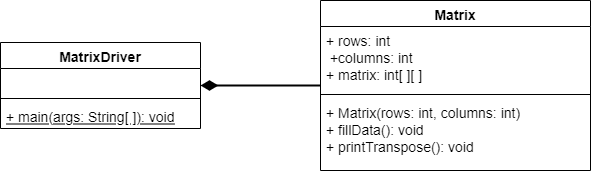

The diagram above was exported from draw.io. Its source (the exported page's mxGraphModel, read from the mxfile embedded in the PNG):
<mxGraphModel dx="1101" dy="865" grid="1" gridSize="10" guides="1" tooltips="1" connect="1" arrows="1" fold="1" page="1" pageScale="1" pageWidth="850" pageHeight="1100" math="0" shadow="0">
  <root>
    <mxCell id="0" />
    <mxCell id="1" parent="0" />
    <mxCell id="jh4RO59bPd3VgdeS73xw-1" value="MatrixDriver" style="swimlane;fontStyle=1;align=center;verticalAlign=top;childLayout=stackLayout;horizontal=1;startSize=26;horizontalStack=0;resizeParent=1;resizeParentMax=0;resizeLast=0;collapsible=1;marginBottom=0;fontSize=14;" vertex="1" parent="1">
      <mxGeometry x="80" y="190" width="200" height="86" as="geometry" />
    </mxCell>
    <mxCell id="jh4RO59bPd3VgdeS73xw-2" value=" " style="text;strokeColor=none;fillColor=none;align=left;verticalAlign=top;spacingLeft=4;spacingRight=4;overflow=hidden;rotatable=0;points=[[0,0.5],[1,0.5]];portConstraint=eastwest;fontSize=14;" vertex="1" parent="jh4RO59bPd3VgdeS73xw-1">
      <mxGeometry y="26" width="200" height="26" as="geometry" />
    </mxCell>
    <mxCell id="jh4RO59bPd3VgdeS73xw-3" value="" style="line;strokeWidth=1;fillColor=none;align=left;verticalAlign=middle;spacingTop=-1;spacingLeft=3;spacingRight=3;rotatable=0;labelPosition=right;points=[];portConstraint=eastwest;" vertex="1" parent="jh4RO59bPd3VgdeS73xw-1">
      <mxGeometry y="52" width="200" height="8" as="geometry" />
    </mxCell>
    <mxCell id="jh4RO59bPd3VgdeS73xw-4" value="+ main(args: String[ ]): void" style="text;strokeColor=none;fillColor=none;align=left;verticalAlign=top;spacingLeft=4;spacingRight=4;overflow=hidden;rotatable=0;points=[[0,0.5],[1,0.5]];portConstraint=eastwest;fontSize=14;fontStyle=4" vertex="1" parent="jh4RO59bPd3VgdeS73xw-1">
      <mxGeometry y="60" width="200" height="26" as="geometry" />
    </mxCell>
    <mxCell id="jh4RO59bPd3VgdeS73xw-9" style="edgeStyle=orthogonalEdgeStyle;rounded=0;orthogonalLoop=1;jettySize=auto;html=1;fontSize=14;endArrow=diamondThin;endFill=1;endSize=12;strokeWidth=2;" edge="1" parent="1" source="jh4RO59bPd3VgdeS73xw-5" target="jh4RO59bPd3VgdeS73xw-1">
      <mxGeometry relative="1" as="geometry" />
    </mxCell>
    <mxCell id="jh4RO59bPd3VgdeS73xw-5" value="Matrix" style="swimlane;fontStyle=1;align=center;verticalAlign=top;childLayout=stackLayout;horizontal=1;startSize=26;horizontalStack=0;resizeParent=1;resizeParentMax=0;resizeLast=0;collapsible=1;marginBottom=0;fontSize=14;" vertex="1" parent="1">
      <mxGeometry x="400" y="148" width="270" height="170" as="geometry" />
    </mxCell>
    <mxCell id="jh4RO59bPd3VgdeS73xw-6" value="+ rows: int&#10; +columns: int&#10;+ matrix: int[ ][ ]" style="text;strokeColor=none;fillColor=none;align=left;verticalAlign=top;spacingLeft=4;spacingRight=4;overflow=hidden;rotatable=0;points=[[0,0.5],[1,0.5]];portConstraint=eastwest;fontSize=14;" vertex="1" parent="jh4RO59bPd3VgdeS73xw-5">
      <mxGeometry y="26" width="270" height="64" as="geometry" />
    </mxCell>
    <mxCell id="jh4RO59bPd3VgdeS73xw-7" value="" style="line;strokeWidth=1;fillColor=none;align=left;verticalAlign=middle;spacingTop=-1;spacingLeft=3;spacingRight=3;rotatable=0;labelPosition=right;points=[];portConstraint=eastwest;" vertex="1" parent="jh4RO59bPd3VgdeS73xw-5">
      <mxGeometry y="90" width="270" height="8" as="geometry" />
    </mxCell>
    <mxCell id="jh4RO59bPd3VgdeS73xw-8" value="+ Matrix(rows: int, columns: int)&#10;+ fillData(): void&#10;+ printTranspose(): void" style="text;strokeColor=none;fillColor=none;align=left;verticalAlign=top;spacingLeft=4;spacingRight=4;overflow=hidden;rotatable=0;points=[[0,0.5],[1,0.5]];portConstraint=eastwest;fontSize=14;" vertex="1" parent="jh4RO59bPd3VgdeS73xw-5">
      <mxGeometry y="98" width="270" height="72" as="geometry" />
    </mxCell>
  </root>
</mxGraphModel>